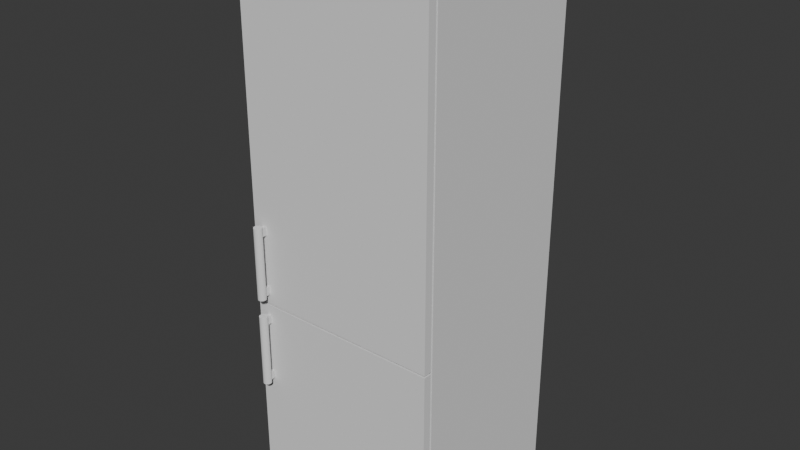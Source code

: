 # Source: Fridge.blend  (saved by Blender 4.5.90; exported with 4.5.12 LTS)
import bpy
from mathutils import Matrix  # noqa: F401  (used for matrix-valued properties, if any)

bpy.ops.wm.read_factory_settings(use_empty=True)
scene = bpy.context.scene
scene.name = 'Scene'

# ---- collections
col_collection = bpy.data.collections.new('Collection'); scene.collection.children.link(col_collection)

# ---- node groups
ng_smooth_by_angle = bpy.data.node_groups.new('Smooth by Angle', 'GeometryNodeTree')
_s = ng_smooth_by_angle.interface.new_socket(name='Mesh', in_out='OUTPUT', socket_type='NodeSocketGeometry')
_s = ng_smooth_by_angle.interface.new_socket(name='Mesh', in_out='INPUT', socket_type='NodeSocketGeometry')
_s = ng_smooth_by_angle.interface.new_socket(name='Angle', in_out='INPUT', socket_type='NodeSocketFloat')
_s.subtype = 'ANGLE'
_s.default_value = 0.5236
_s.min_value = 0.0
_s.max_value = 3.142
_s.description = 'Maximum face angle for smooth edges'
_s = ng_smooth_by_angle.interface.new_socket(name='Ignore Sharpness', in_out='INPUT', socket_type='NodeSocketBool')
_s.force_non_field = True
ng_smooth_by_angle.description = 'Set the sharpness of mesh edges based on the angle between the neighboring faces'
ng_smooth_by_angle.is_modifier = True
_N = ng_smooth_by_angle.nodes; _L = ng_smooth_by_angle.links
n0 = _N.new('GeometryNodeSetShadeSmooth'); n0.name = 'Set Shade Smooth'; n0.location = (120, -80)
n0.domain = 'EDGE'
n1 = _N.new('GeometryNodeSetShadeSmooth'); n1.name = 'Set Shade Smooth.001'; n1.location = (300, -80)
n2 = _N.new('NodeGroupOutput'); n2.name = 'Group Output'; n2.location = (480, -80)
n3 = _N.new('GeometryNodeInputMeshEdgeAngle'); n3.name = 'Edge Angle'; n3.location = (-440, -240)
n4 = _N.new('NodeGroupInput'); n4.name = 'Group Input'; n4.location = (-80, -80)
n5 = _N.new('GeometryNodeInputEdgeSmooth'); n5.name = 'Is Edge Smooth'; n5.location = (-260, -120)
n6 = _N.new('GeometryNodeInputShadeSmooth'); n6.name = 'Is Shade Smooth'; n6.location = (-440, -397)
n7 = _N.new('FunctionNodeCompare'); n7.name = 'Compare'; n7.location = (-260, -260)
n7.operation = 'LESS_EQUAL'
n7.inputs[6].default_value = (0.0, 0.0, 0.0, 0.0)
n7.inputs[7].default_value = (0.0, 0.0, 0.0, 0.0)
n8 = _N.new('FunctionNodeBooleanMath'); n8.name = 'Boolean Math.001'; n8.location = (-80, -260)
n9 = _N.new('NodeGroupInput'); n9.name = 'Group Input.001'; n9.location = (-440, -329)
n10 = _N.new('NodeGroupInput'); n10.name = 'Group Input.002'; n10.location = (-259, -189)
n11 = _N.new('FunctionNodeBooleanMath'); n11.name = 'Boolean Math'; n11.location = (-80, -149)
n11.operation = 'OR'
n12 = _N.new('FunctionNodeBooleanMath'); n12.name = 'Boolean Math.002'; n12.location = (-260, -380)
n12.operation = 'OR'
n13 = _N.new('NodeGroupInput'); n13.name = 'Group Input.003'; n13.location = (-440, -460)
_L.new(n3.outputs[0], n7.inputs[0])
_L.new(n1.outputs[0], n2.inputs[0])
_L.new(n9.outputs[1], n7.inputs[1])
_L.new(n7.outputs[0], n8.inputs[0])
_L.new(n4.outputs[0], n0.inputs[0])
_L.new(n0.outputs[0], n1.inputs[0])
_L.new(n8.outputs[0], n0.inputs[2])
_L.new(n10.outputs[2], n11.inputs[1])
_L.new(n5.outputs[0], n11.inputs[0])
_L.new(n11.outputs[0], n0.inputs[1])
_L.new(n13.outputs[2], n12.inputs[1])
_L.new(n6.outputs[0], n12.inputs[0])
_L.new(n12.outputs[0], n8.inputs[1])
n2.is_active_output = True

# ---- world
world_world = bpy.data.worlds.new('World'); scene.world = world_world
world_world.use_nodes = True; world_world.node_tree.nodes.clear()
_N = world_world.node_tree.nodes; _L = world_world.node_tree.links
n0 = _N.new('ShaderNodeOutputWorld'); n0.name = 'World Output'; n0.location = (200, 100)
n1 = _N.new('ShaderNodeBackground'); n1.name = 'Background'; n1.location = (-200, 100)
n1.inputs[0].default_value = (0.05088, 0.05088, 0.05088, 1.0)
_L.new(n1.outputs[0], n0.inputs[0])
n0.is_active_output = True
world_world.color = (0.05088, 0.05088, 0.05088)
world_world.sun_shadow_jitter_overblur = 0.0

# ---- meshes
me_cube_002 = bpy.data.meshes.new('Cube.002')
me_cube_002.from_pydata([(0.43, 0.05, 0.0), (0.43, 0.05, 0.05), (0.43, 0.1, 0.0), (0.48, 0.05, 0.0), (0.48, 0.05, 0.05), (0.48, 0.1, 0.0), (0.48, 0.1, 0.05), (0.43, 0.85, 0.0), (0.48, 0.85, 0.0), (0.48, 0.85, 0.05), (0.43, 0.9, 0.05), (0.43, 0.9, 0.0), (0.48, 0.9, 0.0), (0.48, 0.9, 0.05), (-0.43, 0.1, 0.0), (-0.43, 0.05, 0.0), (-0.43, 0.05, 0.05), (-0.43, 0.85, 0.0), (-0.43, 0.9, 0.05), (-0.43, 0.9, 0.0), (-0.48, 0.1, 0.0), (-0.48, 0.05, 0.0), (-0.48, 0.05, 0.05), (-0.48, 0.1, 0.05), (-0.48, 0.85, 0.05), (-0.48, 0.85, 0.0), (-0.48, 0.9, 0.05), (-0.48, 0.9, 0.0), (0.43, 0.05, 0.95), (0.48, 0.1, 0.95), (0.48, 0.05, 0.95), (0.48, 0.85, 0.95), (0.43, 0.9, 0.95), (0.48, 0.9, 0.95), (-0.43, 0.9, 0.95), (-0.48, 0.05, 0.95), (-0.48, 0.1, 0.95), (-0.48, 0.85, 0.95), (-0.48, 0.9, 0.95), (0.43, 0.05, 1.0), (0.48, 0.1, 1.0), (0.48, 0.05, 1.0), (0.48, 0.85, 1.0), (0.43, 0.9, 1.0), (0.48, 0.9, 1.0), (-0.43, 0.9, 1.0), (-0.48, 0.05, 1.0), (-0.48, 0.1, 1.0), (-0.48, 0.85, 1.0), (-0.48, 0.9, 1.0), (0.43, 0.05, 2.65), (0.48, 0.1, 2.65), (0.48, 0.05, 2.65), (0.48, 0.85, 2.65), (0.43, 0.9, 2.65), (0.48, 0.9, 2.65), (-0.43, 0.05, 2.65), (-0.43, 0.9, 2.65), (-0.48, 0.05, 2.65), (-0.48, 0.1, 2.65), (-0.48, 0.85, 2.65), (-0.48, 0.9, 2.65), (0.43, 0.05, 2.7), (0.43, 0.1, 2.7), (0.48, 0.1, 2.7), (0.48, 0.05, 2.7), (0.48, 0.85, 2.7), (0.43, 0.85, 2.7), (0.43, 0.9, 2.7), (0.48, 0.9, 2.7), (-0.43, 0.1, 2.7), (-0.43, 0.85, 2.7), (-0.43, 0.9, 2.7), (-0.48, 0.05, 2.7), (-0.48, 0.1, 2.7), (-0.48, 0.85, 2.7), (-0.48, 0.9, 2.7), (-0.43, 0.05, 0.95), (-0.43, 0.05, 1.0), (-0.43, 0.05, 2.7)], [], [(2, 0, 15, 14), (6, 5, 8, 9), (5, 6, 4, 3), (3, 4, 1, 0), (2, 5, 3, 0), (9, 8, 12, 13), (5, 2, 7, 8), (11, 10, 13, 12), (8, 7, 11, 12), (11, 7, 17, 19), (18, 19, 27, 26), (14, 15, 21, 20), (10, 11, 19, 18), (7, 2, 14, 17), (0, 1, 16, 15), (21, 22, 23, 20), (20, 23, 24, 25), (25, 24, 26, 27), (17, 14, 20, 25), (15, 16, 22, 21), (19, 17, 25, 27), (22, 16, 77, 35), (10, 18, 34, 32), (9, 13, 33, 31), (6, 9, 31, 29), (4, 6, 29, 30), (18, 26, 38, 34), (13, 10, 32, 33), (34, 38, 49, 45), (31, 33, 44, 42), (38, 37, 48, 49), (33, 32, 43, 44), (37, 36, 47, 48), (24, 23, 36, 37), (1, 4, 30, 28), (26, 24, 37, 38), (23, 22, 35, 36), (49, 48, 60, 61), (44, 43, 54, 55), (48, 47, 59, 60), (47, 46, 58, 59), (40, 42, 53, 51), (35, 77, 78, 46), (30, 29, 40, 41), (32, 34, 45, 43), (28, 30, 41, 39), (29, 31, 42, 40), (36, 35, 46, 47), (50, 52, 65, 62), (54, 57, 72, 68), (52, 51, 64, 65), (58, 56, 79, 73), (42, 44, 55, 53), (45, 49, 61, 57), (46, 78, 56, 58), (41, 40, 51, 52), (43, 45, 57, 54), (39, 41, 52, 50), (64, 66, 67, 63), (68, 72, 71, 67), (68, 67, 66, 69), (62, 65, 64, 63), (70, 71, 75, 74), (70, 74, 73, 79), (75, 71, 72, 76), (51, 53, 66, 64), (59, 58, 73, 74), (60, 59, 74, 75), (55, 54, 68, 69), (61, 60, 75, 76), (53, 55, 69, 66), (57, 61, 76, 72), (63, 70, 79, 62), (67, 71, 70, 63), (77, 28, 39, 78), (56, 50, 62, 79)])
_uv = me_cube_002.uv_layers.new(name='UVMap')
_uv.uv.foreach_set('vector', [1.304, 0.08395, 1.304, 0.1053, 0.9374, 0.1053, 0.9374, 0.08395, 0.4808, 0.4893, 0.5021, 0.4893, 0.5021, 0.8094, 0.4808, 0.8094, 0.5021, 0.4893, 0.4808, 0.4893, 0.4808, 0.468, 0.5021, 0.468, 0.5021, 1.65, 0.4808, 1.65, 0.4808, 1.629, 0.5021, 1.629, 1.304, 0.08395, 1.326, 0.08395, 1.326, 0.1053, 1.304, 0.1053, 0.4808, 0.8094, 0.5021, 0.8094, 0.5021, 0.8307, 0.4808, 0.8307, 1.326, 0.08395, 1.304, 0.08395, 1.304, -0.2361, 1.326, -0.2361, 0.5021, 0.852, 0.4808, 0.852, 0.4808, 0.8307, 0.5021, 0.8307, 1.326, -0.2361, 1.304, -0.2361, 1.304, -0.2574, 1.326, -0.2574, 1.304, -0.2574, 1.304, -0.2361, 0.9374, -0.2361, 0.9374, -0.2574, 0.4808, 1.219, 0.5021, 1.219, 0.5021, 1.24, 0.4808, 1.24, 0.9374, 0.08395, 0.9374, 0.1053, 0.916, 0.1053, 0.916, 0.08395, 0.4808, 0.852, 0.5021, 0.852, 0.5021, 1.219, 0.4808, 1.219, 1.304, -0.2361, 1.304, 0.08395, 0.9374, 0.08395, 0.9374, -0.2361, 0.5021, 1.629, 0.4808, 1.629, 0.4808, 1.262, 0.5021, 1.262, 0.5021, 0.468, 0.4808, 0.468, 0.4808, 0.4467, 0.5021, 0.4467, 0.5021, 0.4467, 0.4808, 0.4467, 0.4808, 0.1266, 0.5021, 0.1266, 0.5021, 0.1266, 0.4808, 0.1266, 0.4808, 0.1053, 0.5021, 0.1053, 0.9374, -0.2361, 0.9374, 0.08395, 0.916, 0.08395, 0.916, -0.2361, 0.5021, 1.262, 0.4808, 1.262, 0.4808, 1.24, 0.5021, 1.24, 0.9374, -0.2574, 0.9374, -0.2361, 0.916, -0.2361, 0.916, -0.2574, 0.4808, 1.24, 0.4808, 1.262, 0.09675, 1.262, 0.09675, 1.24, 0.4808, 0.852, 0.4808, 1.219, 0.09675, 1.219, 0.09675, 0.852, 0.4808, 0.8094, 0.4808, 0.8307, 0.09675, 0.8307, 0.09675, 0.8094, 0.4808, 0.4893, 0.4808, 0.8094, 0.09675, 0.8094, 0.09675, 0.4893, 0.4808, 0.468, 0.4808, 0.4893, 0.09675, 0.4893, 0.09675, 0.468, 0.4808, 1.219, 0.4808, 1.24, 0.09675, 1.24, 0.09675, 1.219, 0.4808, 0.8307, 0.4808, 0.852, 0.09675, 0.852, 0.09675, 0.8307, 0.09675, 1.219, 0.09675, 1.24, 0.07542, 1.24, 0.07542, 1.219, 0.09675, 0.8094, 0.09675, 0.8307, 0.07542, 0.8307, 0.07542, 0.8094, 0.09675, 0.1053, 0.09675, 0.1266, 0.07542, 0.1266, 0.07542, 0.1053, 0.09675, 0.8307, 0.09675, 0.852, 0.07542, 0.852, 0.07542, 0.8307, 0.09675, 0.1266, 0.09675, 0.4467, 0.07542, 0.4467, 0.07542, 0.1266, 0.4808, 0.1266, 0.4808, 0.4467, 0.09675, 0.4467, 0.09675, 0.1266, 0.4808, 1.629, 0.4808, 1.65, 0.09675, 1.65, 0.09675, 1.629, 0.4808, 0.1053, 0.4808, 0.1266, 0.09675, 0.1266, 0.09675, 0.1053, 0.4808, 0.4467, 0.4808, 0.468, 0.09675, 0.468, 0.09675, 0.4467, 0.07542, 0.1053, 0.07542, 0.1266, -0.6287, 0.1266, -0.6287, 0.1053, 0.07542, 0.8307, 0.07542, 0.852, -0.6287, 0.852, -0.6287, 0.8307, 0.07542, 0.1266, 0.07542, 0.4467, -0.6287, 0.4467, -0.6287, 0.1266, 0.07542, 0.4467, 0.07542, 0.468, -0.6287, 0.468, -0.6287, 0.4467, 0.07542, 0.4893, 0.07542, 0.8094, -0.6287, 0.8094, -0.6287, 0.4893, 0.09675, 1.24, 0.09675, 1.262, 0.07542, 1.262, 0.07542, 1.24, 0.09675, 0.468, 0.09675, 0.4893, 0.07542, 0.4893, 0.07542, 0.468, 0.09675, 0.852, 0.09675, 1.219, 0.07542, 1.219, 0.07542, 0.852, 0.09675, 1.629, 0.09675, 1.65, 0.07542, 1.65, 0.07542, 1.629, 0.09675, 0.4893, 0.09675, 0.8094, 0.07542, 0.8094, 0.07542, 0.4893, 0.09675, 0.4467, 0.09675, 0.468, 0.07542, 0.468, 0.07542, 0.4467, -0.6287, 1.629, -0.6287, 1.65, -0.65, 1.65, -0.65, 1.629, -0.6287, 0.852, -0.6287, 1.219, -0.65, 1.219, -0.65, 0.852, -0.6287, 0.468, -0.6287, 0.4893, -0.65, 0.4893, -0.65, 0.468, -0.6287, 1.24, -0.6287, 1.262, -0.65, 1.262, -0.65, 1.24, 0.07542, 0.8094, 0.07542, 0.8307, -0.6287, 0.8307, -0.6287, 0.8094, 0.07542, 1.219, 0.07542, 1.24, -0.6287, 1.24, -0.6287, 1.219, 0.07542, 1.24, 0.07542, 1.262, -0.6287, 1.262, -0.6287, 1.24, 0.07542, 0.468, 0.07542, 0.4893, -0.6287, 0.4893, -0.6287, 0.468, 0.07542, 0.852, 0.07542, 1.219, -0.6287, 1.219, -0.6287, 0.852, 0.07542, 1.629, 0.07542, 1.65, -0.6287, 1.65, -0.6287, 1.629, -0.65, -0.2574, -0.65, -0.5775, -0.6287, -0.5775, -0.6287, -0.2574, -0.6287, -0.5988, -0.2617, -0.5988, -0.2617, -0.5775, -0.6287, -0.5775, -0.6287, -0.5988, -0.6287, -0.5775, -0.65, -0.5775, -0.65, -0.5988, -0.6287, -0.2361, -0.65, -0.2361, -0.65, -0.2574, -0.6287, -0.2574, -0.2617, -0.2574, -0.2617, -0.5775, -0.2404, -0.5775, -0.2404, -0.2574, -0.2617, -0.2574, -0.2404, -0.2574, -0.2404, -0.2361, -0.2617, -0.2361, -0.2404, -0.5775, -0.2617, -0.5775, -0.2617, -0.5988, -0.2404, -0.5988, -0.6287, 0.4893, -0.6287, 0.8094, -0.65, 0.8094, -0.65, 0.4893, -0.6287, 0.4467, -0.6287, 0.468, -0.65, 0.468, -0.65, 0.4467, -0.6287, 0.1266, -0.6287, 0.4467, -0.65, 0.4467, -0.65, 0.1266, -0.6287, 0.8307, -0.6287, 0.852, -0.65, 0.852, -0.65, 0.8307, -0.6287, 0.1053, -0.6287, 0.1266, -0.65, 0.1266, -0.65, 0.1053, -0.6287, 0.8094, -0.6287, 0.8307, -0.65, 0.8307, -0.65, 0.8094, -0.6287, 1.219, -0.6287, 1.24, -0.65, 1.24, -0.65, 1.219, -0.6287, -0.2574, -0.2617, -0.2574, -0.2617, -0.2361, -0.6287, -0.2361, -0.6287, -0.5775, -0.2617, -0.5775, -0.2617, -0.2574, -0.6287, -0.2574, 0.09675, 1.262, 0.09675, 1.629, 0.07542, 1.629, 0.07542, 1.262, -0.6287, 1.262, -0.6287, 1.629, -0.65, 1.629, -0.65, 1.262])
me_cube_002.update()
me_cube_003 = bpy.data.meshes.new('Cube.003')
me_cube_003.from_pydata([(0.0, 0.0, -0.86), (-0.96, 0.0, -0.86), (0.0, 0.0, 0.86), (-0.96, 0.0, 0.86), (0.0, -0.04, -0.86), (0.0, -0.04, 0.86), (-0.96, -0.04, -0.86), (-0.96, -0.04, 0.86)], [], [(6, 4, 5, 7), (0, 2, 5, 4), (2, 3, 7, 5), (3, 1, 6, 7), (1, 0, 4, 6)])
_uv = me_cube_003.uv_layers.new(name='UVMap')
_uv.uv.foreach_set('vector', [1.236, 0.8136, 1.236, 1.223, 0.5021, 1.223, 0.5021, 0.8136, 1.236, 1.24, 0.5021, 1.24, 0.5021, 1.223, 1.236, 1.223, -0.65, -0.6329, -0.2404, -0.6329, -0.2404, -0.6159, -0.65, -0.6159, 0.916, -0.6159, 1.65, -0.6159, 1.65, -0.5988, 0.916, -0.5988, 0.916, -0.6329, 1.326, -0.6329, 1.326, -0.6159, 0.916, -0.6159])
me_cube_003.update()
me_cube_004 = bpy.data.meshes.new('Cube.004')
me_cube_004.from_pydata([(0.0, 0.0, -0.49), (-0.96, 0.0, -0.49), (0.0, 0.0, 0.48), (-0.96, 0.0, 0.48), (0.0, -0.04, -0.49), (0.0, -0.04, 0.48), (-0.96, -0.04, -0.49), (-0.96, -0.04, 0.48)], [], [(6, 4, 5, 7), (0, 2, 5, 4), (2, 3, 7, 5), (3, 1, 6, 7), (1, 0, 4, 6)])
_uv = me_cube_004.uv_layers.new(name='UVMap')
_uv.uv.foreach_set('vector', [0.916, -0.3044, 0.916, 0.1053, 0.5021, 0.1053, 0.5021, -0.3044, 0.07115, -0.3086, 0.07115, 0.1053, 0.05408, 0.1053, 0.05408, -0.3086, 1.236, 0.9502, 1.646, 0.9502, 1.646, 0.9673, 1.236, 0.9673, -0.65, -0.6159, -0.2361, -0.6159, -0.2361, -0.5988, -0.65, -0.5988, 1.236, 0.9331, 1.646, 0.9331, 1.646, 0.9502, 1.236, 0.9502])
me_cube_004.update()
me_cylinder = bpy.data.meshes.new('Cylinder')
me_cylinder.from_pydata([(-1.211e-08, 1.0, -9.0), (-1.211e-08, 1.0, 9.0), (0.1951, 0.9808, -9.0), (0.1951, 0.9808, 9.0), (0.3827, 0.9239, -9.0), (0.3827, 0.9239, 9.0), (0.5556, 0.8315, -9.0), (0.5556, 0.8315, 9.0), (0.7071, 0.7071, -9.0), (0.7071, 0.7071, 9.0), (0.8315, 0.5556, -9.0), (0.8315, 0.5556, 9.0), (0.9239, 0.3827, -9.0), (0.9239, 0.3827, 9.0), (0.9808, 0.1951, -9.0), (0.9808, 0.1951, 9.0), (1.0, -1.863e-09, -9.0), (1.0, -1.863e-09, 9.0), (0.9808, -0.1951, -9.0), (0.9808, -0.1951, 9.0), (0.9239, -0.3827, -9.0), (0.9239, -0.3827, 9.0), (0.8315, -0.5556, -9.0), (0.8315, -0.5556, 9.0), (0.7071, -0.7071, -9.0), (0.7071, -0.7071, 9.0), (0.5556, -0.8315, -9.0), (0.5556, -0.8315, 9.0), (0.3827, -0.9239, -9.0), (0.3827, -0.9239, 9.0), (0.1951, -0.9808, -9.0), (0.1951, -0.9808, 9.0), (-1.211e-08, -1.0, -9.0), (-1.211e-08, -1.0, 9.0), (-0.1951, -0.9808, -9.0), (-0.1951, -0.9808, 9.0), (-0.3827, -0.9239, -9.0), (-0.3827, -0.9239, 9.0), (-0.5556, -0.8315, -9.0), (-0.5556, -0.8315, 9.0), (-0.7071, -0.7071, -9.0), (-0.7071, -0.7071, 9.0), (-0.8315, -0.5556, -9.0), (-0.8315, -0.5556, 9.0), (-0.9239, -0.3827, -9.0), (-0.9239, -0.3827, 9.0), (-0.9808, -0.1951, -9.0), (-0.9808, -0.1951, 9.0), (-1.0, -1.863e-09, -9.0), (-1.0, -1.863e-09, 9.0), (-0.9808, 0.1951, -9.0), (-0.9808, 0.1951, 9.0), (-0.9239, 0.3827, -9.0), (-0.9239, 0.3827, 9.0), (-0.8315, 0.5556, -9.0), (-0.8315, 0.5556, 9.0), (-0.7071, 0.7071, -9.0), (-0.7071, 0.7071, 9.0), (-0.5556, 0.8315, -9.0), (-0.5556, 0.8315, 9.0), (-0.3827, 0.9239, -9.0), (-0.3827, 0.9239, 9.0), (-0.1951, 0.9808, -9.0), (-0.1951, 0.9808, 9.0), (-0.5, 0.5, 6.5), (-0.5, 0.5, 8.5), (-0.5, 2.5, 6.5), (-0.5, 2.5, 8.5), (0.5, 0.5, 6.5), (0.5, 0.5, 8.5), (0.5, 2.5, 6.5), (0.5, 2.5, 8.5), (-0.5, 0.5, -8.5), (-0.5, 0.5, -6.5), (-0.5, 2.5, -8.5), (-0.5, 2.5, -6.5), (0.5, 0.5, -8.5), (0.5, 0.5, -6.5), (0.5, 2.5, -8.5), (0.5, 2.5, -6.5)], [], [(0, 1, 3, 2), (2, 3, 5, 4), (4, 5, 7, 6), (6, 7, 9, 8), (8, 9, 11, 10), (10, 11, 13, 12), (12, 13, 15, 14), (14, 15, 17, 16), (16, 17, 19, 18), (18, 19, 21, 20), (20, 21, 23, 22), (22, 23, 25, 24), (24, 25, 27, 26), (26, 27, 29, 28), (28, 29, 31, 30), (30, 31, 33, 32), (32, 33, 35, 34), (34, 35, 37, 36), (36, 37, 39, 38), (38, 39, 41, 40), (40, 41, 43, 42), (42, 43, 45, 44), (44, 45, 47, 46), (46, 47, 49, 48), (48, 49, 51, 50), (50, 51, 53, 52), (52, 53, 55, 54), (54, 55, 57, 56), (56, 57, 59, 58), (58, 59, 61, 60), (3, 1, 63, 61, 59, 57, 55, 53, 51, 49, 47, 45, 43, 41, 39, 37, 35, 33, 31, 29, 27, 25, 23, 21, 19, 17, 15, 13, 11, 9, 7, 5), (60, 61, 63, 62), (62, 63, 1, 0), (0, 2, 4, 6, 8, 10, 12, 14, 16, 18, 20, 22, 24, 26, 28, 30, 32, 34, 36, 38, 40, 42, 44, 46, 48, 50, 52, 54, 56, 58, 60, 62), (64, 65, 67, 66), (66, 67, 71, 70), (70, 71, 69, 68), (68, 69, 65, 64), (66, 70, 68, 64), (71, 67, 65, 69), (72, 73, 75, 74), (74, 75, 79, 78), (78, 79, 77, 76), (76, 77, 73, 72), (74, 78, 76, 72), (79, 75, 73, 77)])
me_cylinder.polygons.foreach_set('use_smooth', [1, 1, 1, 1, 1, 1, 1, 1, 1, 1, 1, 1, 1, 1, 1, 1, 1, 1, 1, 1, 1, 1, 1, 1, 1, 1, 1, 1, 1, 1, 1, 1, 1, 1, 0, 0, 0, 0, 0, 0, 0, 0, 0, 0, 0, 0])
_uv = me_cylinder.uv_layers.new(name='UVMap')
_uv.uv.foreach_set('vector', [0.7307, 0.7207, 0.2307, 0.7207, 0.2307, 0.7153, 0.7307, 0.7153, 0.7307, 0.7153, 0.2307, 0.7153, 0.2307, 0.7101, 0.7307, 0.7101, 0.7307, 0.7101, 0.2307, 0.7101, 0.2307, 0.7053, 0.7307, 0.7053, 0.7307, 0.7053, 0.2307, 0.7053, 0.2307, 0.7011, 0.7307, 0.7011, 0.7307, 0.7011, 0.2307, 0.7011, 0.2307, 0.6968, 0.7307, 0.6968, 0.7307, 0.6968, 0.2307, 0.6968, 0.2307, 0.692, 0.7307, 0.692, 0.7307, 0.692, 0.2307, 0.692, 0.2307, 0.6868, 0.7307, 0.6868, 0.7307, 0.6868, 0.2307, 0.6868, 0.2307, 0.6814, 0.7307, 0.6814, 0.7307, 0.6814, 0.2307, 0.6814, 0.2307, 0.676, 0.7307, 0.676, 0.7307, 0.676, 0.2307, 0.676, 0.2307, 0.6708, 0.7307, 0.6708, 0.7307, 0.6708, 0.2307, 0.6708, 0.2307, 0.666, 0.7307, 0.666, 0.7307, 0.666, 0.2307, 0.666, 0.2307, 0.6618, 0.7307, 0.6618, 0.7307, 0.6618, 0.2307, 0.6618, 0.2307, 0.6576, 0.7307, 0.6576, 0.7307, 0.6576, 0.2307, 0.6576, 0.2307, 0.6528, 0.7307, 0.6528, 0.7307, 0.6528, 0.2307, 0.6528, 0.2307, 0.6475, 0.7307, 0.6475, 0.7307, 0.6475, 0.2307, 0.6475, 0.2307, 0.6421, 0.7307, 0.6421, 0.7307, 0.6421, 0.2307, 0.6421, 0.2307, 0.6367, 0.7307, 0.6367, 0.7307, 0.6367, 0.2307, 0.6367, 0.2307, 0.6315, 0.7307, 0.6315, 0.7307, 0.6315, 0.2307, 0.6315, 0.2307, 0.6267, 0.7307, 0.6267, 0.7307, 0.6267, 0.2307, 0.6267, 0.2307, 0.6225, 0.7307, 0.6225, 0.7307, 0.6225, 0.2307, 0.6225, 0.2307, 0.6183, 0.7307, 0.6183, 0.7307, 0.6183, 0.2307, 0.6183, 0.2307, 0.6135, 0.7307, 0.6135, 0.7307, 0.6135, 0.2307, 0.6135, 0.2307, 0.6083, 0.7307, 0.6083, 0.7307, 0.6083, 0.2307, 0.6083, 0.2307, 0.6028, 0.7307, 0.6028, 0.7307, 0.6028, 0.2307, 0.6028, 0.2307, 0.5974, 0.7307, 0.5974, 0.7307, 0.5974, 0.2307, 0.5974, 0.2307, 0.5922, 0.7307, 0.5922, 0.7307, 0.5922, 0.2307, 0.5922, 0.2307, 0.5874, 0.7307, 0.5874, 0.7307, 0.5874, 0.2307, 0.5874, 0.2307, 0.5832, 0.7307, 0.5832, 0.7307, 0.7403, 0.2307, 0.7403, 0.2307, 0.7361, 0.7307, 0.7361, 0.7307, 0.7361, 0.2307, 0.7361, 0.2307, 0.7313, 0.7307, 0.7313, 0.7242, 0.416, 0.7204, 0.4199, 0.7159, 0.4229, 0.7108, 0.425, 0.7055, 0.4261, 0.7, 0.4261, 0.6947, 0.425, 0.6897, 0.4229, 0.6851, 0.4199, 0.6813, 0.416, 0.6783, 0.4115, 0.6762, 0.4065, 0.6751, 0.4011, 0.6751, 0.3957, 0.6762, 0.3904, 0.6783, 0.3853, 0.6813, 0.3808, 0.6851, 0.3769, 0.6897, 0.3739, 0.6947, 0.3718, 0.7, 0.3708, 0.7055, 0.3708, 0.7108, 0.3718, 0.7159, 0.3739, 0.7204, 0.3769, 0.7242, 0.3808, 0.7273, 0.3853, 0.7293, 0.3904, 0.7304, 0.3957, 0.7304, 0.4011, 0.7293, 0.4065, 0.7273, 0.4115, 0.7307, 0.7313, 0.2307, 0.7313, 0.2307, 0.7261, 0.7307, 0.7261, 0.7307, 0.7261, 0.2307, 0.7261, 0.2307, 0.7207, 0.7307, 0.7207, 0.2759, 0.3643, 0.2714, 0.3674, 0.2664, 0.3694, 0.261, 0.3705, 0.2556, 0.3705, 0.2502, 0.3694, 0.2452, 0.3674, 0.2407, 0.3643, 0.2368, 0.3605, 0.2338, 0.356, 0.2317, 0.3509, 0.2307, 0.3456, 0.2307, 0.3401, 0.2317, 0.3348, 0.2338, 0.3298, 0.2368, 0.3252, 0.2407, 0.3214, 0.2452, 0.3184, 0.2502, 0.3163, 0.2556, 0.3152, 0.261, 0.3152, 0.2664, 0.3163, 0.2714, 0.3184, 0.2759, 0.3214, 0.2798, 0.3252, 0.2828, 0.3298, 0.2849, 0.3348, 0.286, 0.3401, 0.286, 0.3456, 0.2849, 0.3509, 0.2828, 0.356, 0.2798, 0.3605, 0.2862, 0.3705, 0.2862, 0.4261, 0.2307, 0.4261, 0.2307, 0.3705, 0.3973, 0.3152, 0.3418, 0.3152, 0.3418, 0.2874, 0.3973, 0.2874, 0.3418, 0.3705, 0.3418, 0.4261, 0.2862, 0.4261, 0.2862, 0.3705, 0.4529, 0.3152, 0.3973, 0.3152, 0.3973, 0.2874, 0.4529, 0.2874, 0.4521, 0.3427, 0.4521, 0.3705, 0.3965, 0.3705, 0.3965, 0.3427, 0.5076, 0.3427, 0.5076, 0.3705, 0.4521, 0.3705, 0.4521, 0.3427, 0.3973, 0.3705, 0.3973, 0.4261, 0.3418, 0.4261, 0.3418, 0.3705, 0.5084, 0.3152, 0.4529, 0.3152, 0.4529, 0.2874, 0.5084, 0.2874, 0.4529, 0.3705, 0.4529, 0.4261, 0.3973, 0.4261, 0.3973, 0.3705, 0.564, 0.3152, 0.5084, 0.3152, 0.5084, 0.2874, 0.564, 0.2874, 0.5632, 0.3427, 0.5632, 0.3705, 0.5076, 0.3705, 0.5076, 0.3427, 0.6188, 0.3427, 0.6188, 0.3705, 0.5632, 0.3705, 0.5632, 0.3427])
me_cylinder.update()
me_cylinder_001 = bpy.data.meshes.new('Cylinder.001')
me_cylinder_001.from_pydata([(-1.211e-08, 1.0, -9.0), (-1.211e-08, 1.0, 9.0), (0.1951, 0.9808, -9.0), (0.1951, 0.9808, 9.0), (0.3827, 0.9239, -9.0), (0.3827, 0.9239, 9.0), (0.5556, 0.8315, -9.0), (0.5556, 0.8315, 9.0), (0.7071, 0.7071, -9.0), (0.7071, 0.7071, 9.0), (0.8315, 0.5556, -9.0), (0.8315, 0.5556, 9.0), (0.9239, 0.3827, -9.0), (0.9239, 0.3827, 9.0), (0.9808, 0.1951, -9.0), (0.9808, 0.1951, 9.0), (1.0, -1.863e-09, -9.0), (1.0, -1.863e-09, 9.0), (0.9808, -0.1951, -9.0), (0.9808, -0.1951, 9.0), (0.9239, -0.3827, -9.0), (0.9239, -0.3827, 9.0), (0.8315, -0.5556, -9.0), (0.8315, -0.5556, 9.0), (0.7071, -0.7071, -9.0), (0.7071, -0.7071, 9.0), (0.5556, -0.8315, -9.0), (0.5556, -0.8315, 9.0), (0.3827, -0.9239, -9.0), (0.3827, -0.9239, 9.0), (0.1951, -0.9808, -9.0), (0.1951, -0.9808, 9.0), (-1.211e-08, -1.0, -9.0), (-1.211e-08, -1.0, 9.0), (-0.1951, -0.9808, -9.0), (-0.1951, -0.9808, 9.0), (-0.3827, -0.9239, -9.0), (-0.3827, -0.9239, 9.0), (-0.5556, -0.8315, -9.0), (-0.5556, -0.8315, 9.0), (-0.7071, -0.7071, -9.0), (-0.7071, -0.7071, 9.0), (-0.8315, -0.5556, -9.0), (-0.8315, -0.5556, 9.0), (-0.9239, -0.3827, -9.0), (-0.9239, -0.3827, 9.0), (-0.9808, -0.1951, -9.0), (-0.9808, -0.1951, 9.0), (-1.0, -1.863e-09, -9.0), (-1.0, -1.863e-09, 9.0), (-0.9808, 0.1951, -9.0), (-0.9808, 0.1951, 9.0), (-0.9239, 0.3827, -9.0), (-0.9239, 0.3827, 9.0), (-0.8315, 0.5556, -9.0), (-0.8315, 0.5556, 9.0), (-0.7071, 0.7071, -9.0), (-0.7071, 0.7071, 9.0), (-0.5556, 0.8315, -9.0), (-0.5556, 0.8315, 9.0), (-0.3827, 0.9239, -9.0), (-0.3827, 0.9239, 9.0), (-0.1951, 0.9808, -9.0), (-0.1951, 0.9808, 9.0), (-0.5, 0.5, 6.5), (-0.5, 0.5, 8.5), (-0.5, 2.5, 6.5), (-0.5, 2.5, 8.5), (0.5, 0.5, 6.5), (0.5, 0.5, 8.5), (0.5, 2.5, 6.5), (0.5, 2.5, 8.5), (-0.5, 0.5, -8.5), (-0.5, 0.5, -6.5), (-0.5, 2.5, -8.5), (-0.5, 2.5, -6.5), (0.5, 0.5, -8.5), (0.5, 0.5, -6.5), (0.5, 2.5, -8.5), (0.5, 2.5, -6.5)], [], [(0, 1, 3, 2), (2, 3, 5, 4), (4, 5, 7, 6), (6, 7, 9, 8), (8, 9, 11, 10), (10, 11, 13, 12), (12, 13, 15, 14), (14, 15, 17, 16), (16, 17, 19, 18), (18, 19, 21, 20), (20, 21, 23, 22), (22, 23, 25, 24), (24, 25, 27, 26), (26, 27, 29, 28), (28, 29, 31, 30), (30, 31, 33, 32), (32, 33, 35, 34), (34, 35, 37, 36), (36, 37, 39, 38), (38, 39, 41, 40), (40, 41, 43, 42), (42, 43, 45, 44), (44, 45, 47, 46), (46, 47, 49, 48), (48, 49, 51, 50), (50, 51, 53, 52), (52, 53, 55, 54), (54, 55, 57, 56), (56, 57, 59, 58), (58, 59, 61, 60), (3, 1, 63, 61, 59, 57, 55, 53, 51, 49, 47, 45, 43, 41, 39, 37, 35, 33, 31, 29, 27, 25, 23, 21, 19, 17, 15, 13, 11, 9, 7, 5), (60, 61, 63, 62), (62, 63, 1, 0), (0, 2, 4, 6, 8, 10, 12, 14, 16, 18, 20, 22, 24, 26, 28, 30, 32, 34, 36, 38, 40, 42, 44, 46, 48, 50, 52, 54, 56, 58, 60, 62), (64, 65, 67, 66), (66, 67, 71, 70), (70, 71, 69, 68), (68, 69, 65, 64), (66, 70, 68, 64), (71, 67, 65, 69), (72, 73, 75, 74), (74, 75, 79, 78), (78, 79, 77, 76), (76, 77, 73, 72), (74, 78, 76, 72), (79, 75, 73, 77)])
me_cylinder_001.polygons.foreach_set('use_smooth', [1, 1, 1, 1, 1, 1, 1, 1, 1, 1, 1, 1, 1, 1, 1, 1, 1, 1, 1, 1, 1, 1, 1, 1, 1, 1, 1, 1, 1, 1, 1, 1, 1, 1, 0, 0, 0, 0, 0, 0, 0, 0, 0, 0, 0, 0])
_uv = me_cylinder_001.uv_layers.new(name='UVMap')
_uv.uv.foreach_set('vector', [0.7307, 0.5636, 0.2307, 0.5636, 0.2307, 0.5581, 0.7307, 0.5581, 0.7307, 0.5581, 0.2307, 0.5581, 0.2307, 0.5529, 0.7307, 0.5529, 0.7307, 0.5529, 0.2307, 0.5529, 0.2307, 0.5481, 0.7307, 0.5481, 0.7307, 0.5481, 0.2307, 0.5481, 0.2307, 0.5439, 0.7307, 0.5439, 0.7307, 0.5439, 0.2307, 0.5439, 0.2307, 0.5397, 0.7307, 0.5397, 0.7307, 0.5397, 0.2307, 0.5397, 0.2307, 0.5349, 0.7307, 0.5349, 0.7307, 0.5349, 0.2307, 0.5349, 0.2307, 0.5297, 0.7307, 0.5297, 0.7307, 0.5297, 0.2307, 0.5297, 0.2307, 0.5243, 0.7307, 0.5243, 0.7307, 0.5243, 0.2307, 0.5243, 0.2307, 0.5189, 0.7307, 0.5189, 0.7307, 0.5189, 0.2307, 0.5189, 0.2307, 0.5136, 0.7307, 0.5136, 0.7307, 0.5136, 0.2307, 0.5136, 0.2307, 0.5088, 0.7307, 0.5088, 0.7307, 0.5088, 0.2307, 0.5088, 0.2307, 0.5046, 0.7307, 0.5046, 0.7307, 0.5046, 0.2307, 0.5046, 0.2307, 0.5004, 0.7307, 0.5004, 0.7307, 0.5004, 0.2307, 0.5004, 0.2307, 0.4956, 0.7307, 0.4956, 0.7307, 0.4956, 0.2307, 0.4956, 0.2307, 0.4904, 0.7307, 0.4904, 0.7307, 0.4904, 0.2307, 0.4904, 0.2307, 0.485, 0.7307, 0.485, 0.7307, 0.485, 0.2307, 0.485, 0.2307, 0.4796, 0.7307, 0.4796, 0.7307, 0.4796, 0.2307, 0.4796, 0.2307, 0.4744, 0.7307, 0.4744, 0.7307, 0.4744, 0.2307, 0.4744, 0.2307, 0.4696, 0.7307, 0.4696, 0.7307, 0.4696, 0.2307, 0.4696, 0.2307, 0.4653, 0.7307, 0.4653, 0.7307, 0.4653, 0.2307, 0.4653, 0.2307, 0.4611, 0.7307, 0.4611, 0.7307, 0.4611, 0.2307, 0.4611, 0.2307, 0.4563, 0.7307, 0.4563, 0.7307, 0.4563, 0.2307, 0.4563, 0.2307, 0.4511, 0.7307, 0.4511, 0.7307, 0.4511, 0.2307, 0.4511, 0.2307, 0.4457, 0.7307, 0.4457, 0.7307, 0.4457, 0.2307, 0.4457, 0.2307, 0.4403, 0.7307, 0.4403, 0.7307, 0.4403, 0.2307, 0.4403, 0.2307, 0.4351, 0.7307, 0.4351, 0.7307, 0.4351, 0.2307, 0.4351, 0.2307, 0.4303, 0.7307, 0.4303, 0.7307, 0.4303, 0.2307, 0.4303, 0.2307, 0.4261, 0.7307, 0.4261, 0.7307, 0.5832, 0.2307, 0.5832, 0.2307, 0.579, 0.7307, 0.579, 0.7307, 0.579, 0.2307, 0.579, 0.2307, 0.5742, 0.7307, 0.5742, 0.3351, 0.3605, 0.3312, 0.3643, 0.3267, 0.3674, 0.3217, 0.3694, 0.3163, 0.3705, 0.3109, 0.3705, 0.3055, 0.3694, 0.3005, 0.3674, 0.296, 0.3643, 0.2921, 0.3605, 0.2891, 0.356, 0.287, 0.3509, 0.286, 0.3456, 0.286, 0.3401, 0.287, 0.3348, 0.2891, 0.3298, 0.2921, 0.3252, 0.296, 0.3214, 0.3005, 0.3184, 0.3055, 0.3163, 0.3109, 0.3152, 0.3163, 0.3152, 0.3217, 0.3163, 0.3267, 0.3184, 0.3312, 0.3214, 0.3351, 0.3252, 0.3381, 0.3298, 0.3402, 0.3348, 0.3412, 0.3401, 0.3412, 0.3456, 0.3402, 0.3509, 0.3381, 0.356, 0.7307, 0.5742, 0.2307, 0.5742, 0.2307, 0.569, 0.7307, 0.569, 0.7307, 0.569, 0.2307, 0.569, 0.2307, 0.5636, 0.7307, 0.5636, 0.3865, 0.3643, 0.382, 0.3674, 0.377, 0.3694, 0.3716, 0.3705, 0.3662, 0.3705, 0.3608, 0.3694, 0.3558, 0.3674, 0.3513, 0.3643, 0.3474, 0.3605, 0.3444, 0.356, 0.3423, 0.3509, 0.3412, 0.3456, 0.3412, 0.3401, 0.3423, 0.3348, 0.3444, 0.3298, 0.3474, 0.3252, 0.3513, 0.3214, 0.3558, 0.3184, 0.3608, 0.3163, 0.3662, 0.3152, 0.3716, 0.3152, 0.377, 0.3163, 0.382, 0.3184, 0.3865, 0.3214, 0.3904, 0.3252, 0.3934, 0.3298, 0.3955, 0.3348, 0.3965, 0.3401, 0.3965, 0.3456, 0.3955, 0.3509, 0.3934, 0.356, 0.3904, 0.3605, 0.5084, 0.3705, 0.5084, 0.4261, 0.4529, 0.4261, 0.4529, 0.3705, 0.6196, 0.3152, 0.564, 0.3152, 0.564, 0.2874, 0.6196, 0.2874, 0.564, 0.3705, 0.564, 0.4261, 0.5084, 0.4261, 0.5084, 0.3705, 0.6751, 0.3152, 0.6196, 0.3152, 0.6196, 0.2874, 0.6751, 0.2874, 0.6743, 0.3427, 0.6743, 0.3705, 0.6188, 0.3705, 0.6188, 0.3427, 0.7299, 0.3427, 0.7299, 0.3705, 0.6743, 0.3705, 0.6743, 0.3427, 0.6196, 0.3705, 0.6196, 0.4261, 0.564, 0.4261, 0.564, 0.3705, 0.2862, 0.2874, 0.2307, 0.2874, 0.2307, 0.2597, 0.2862, 0.2597, 0.6751, 0.3705, 0.6751, 0.4261, 0.6196, 0.4261, 0.6196, 0.3705, 0.3418, 0.2874, 0.2862, 0.2874, 0.2862, 0.2597, 0.3418, 0.2597, 0.2862, 0.2874, 0.2862, 0.3152, 0.2307, 0.3152, 0.2307, 0.2874, 0.3418, 0.2874, 0.3418, 0.3152, 0.2862, 0.3152, 0.2862, 0.2874])
me_cylinder_001.update()
me_cube_001 = bpy.data.meshes.new('Cube.001')
me_cube_001.from_pydata([(0.43, 0.1, 1.0), (0.43, 0.85, 1.0), (-0.43, 0.1, 1.0), (-0.43, 0.85, 1.0), (0.43, 0.1, 2.65), (0.43, 0.85, 2.65), (-0.43, 0.1, 2.65), (-0.43, 0.85, 2.65), (0.43, 0.1, 0.05), (0.43, 0.85, 0.05), (-0.43, 0.1, 0.05), (-0.43, 0.85, 0.05), (0.43, 0.1, 0.95), (0.43, 0.85, 0.95), (-0.43, 0.1, 0.95), (-0.43, 0.85, 0.95), (0.43, 0.1, 2.65), (0.43, 0.85, 2.65), (-0.43, 0.1, 2.65), (-0.43, 0.85, 2.65), (0.43, 0.1, 0.95), (0.43, 0.85, 0.95), (-0.43, 0.1, 0.95), (-0.43, 0.85, 0.95), (0.43, 0.05, 0.05), (0.43, 0.1, 0.05), (-0.43, 0.05, 0.05), (-0.43, 0.1, 0.05), (0.43, 0.05, 0.95), (0.43, 0.1, 0.95), (-0.43, 0.1, 0.95), (-0.43, 0.05, 0.95), (0.43, 0.05, 1.0), (0.43, 0.1, 1.0), (0.43, 0.05, 2.65), (-0.43, 0.05, 1.0), (-0.43, 0.1, 1.0), (-0.43, 0.05, 2.65), (-0.43, 0.1, 2.65), (0.43, 0.1, 2.65)], [], [(1, 0, 4, 5), (3, 1, 5, 7), (2, 3, 7, 6), (1, 3, 2, 0), (8, 9, 11, 10), (10, 11, 15, 14), (11, 9, 13, 15), (9, 8, 12, 13), (19, 17, 16, 18), (23, 21, 20, 22), (24, 25, 27, 26), (25, 24, 28, 29), (26, 27, 30, 31), (30, 29, 28, 31), (33, 36, 35, 32), (33, 32, 34, 39), (35, 36, 38, 37), (38, 39, 34, 37)])
_uv = me_cube_001.uv_layers.new(name='UVMap')
_uv.uv.foreach_set('vector', [1.206, 0.1053, 1.206, 0.4253, 0.5021, 0.4253, 0.5021, 0.1053, 1.206, 0.4467, 1.206, 0.8136, 0.5021, 0.8136, 0.5021, 0.4467, 0.05408, -0.2147, 0.05408, 0.1053, -0.65, 0.1053, -0.65, -0.2147, 0.5021, -0.6457, 0.8691, -0.6457, 0.8691, -0.3257, 0.5021, -0.3257, 1.236, 1.629, 1.236, 1.309, 1.603, 1.309, 1.603, 1.629, 1.59, 0.1266, 1.59, 0.4467, 1.206, 0.4467, 1.206, 0.1266, 1.59, 0.4467, 1.59, 0.8136, 1.206, 0.8136, 1.206, 0.4467, 1.3, -0.5988, 1.3, -0.2788, 0.916, -0.2788, 0.916, -0.5988, 1.236, 0.9673, 1.603, 0.9673, 1.603, 1.287, 1.236, 1.287, 0.05408, -0.65, 0.4211, -0.65, 0.4211, -0.33, 0.05408, -0.33, 1.236, 1.65, 1.236, 1.629, 1.603, 1.629, 1.603, 1.65, 1.3, -0.2788, 1.3, -0.2574, 0.916, -0.2574, 0.916, -0.2788, 1.59, 0.1053, 1.59, 0.1266, 1.206, 0.1266, 1.206, 0.1053, 0.05408, -0.33, 0.4211, -0.33, 0.4211, -0.3086, 0.05408, -0.3086, 0.5021, -0.3257, 0.8691, -0.3257, 0.8691, -0.3044, 0.5021, -0.3044, 1.206, 0.4253, 1.206, 0.4467, 0.5021, 0.4467, 0.5021, 0.4253, 0.05408, -0.2361, 0.05408, -0.2147, -0.65, -0.2147, -0.65, -0.2361, 1.236, 1.287, 1.603, 1.287, 1.603, 1.309, 1.236, 1.309])
me_cube_001.update()
me_cube_006 = bpy.data.meshes.new('Cube.006')
me_cube_006.from_pydata([(0.0, 0.0, -0.49), (-0.96, 0.0, -0.49), (0.0, 0.0, 0.48), (-0.96, 0.0, 0.48)], [], [(1, 3, 2, 0)])
_uv = me_cube_006.uv_layers.new(name='UVMap')
_uv.uv.foreach_set('vector', [0.4808, -0.3086, 0.4808, 0.1053, 0.07115, 0.1053, 0.07115, -0.3086])
me_cube_006.update()
me_cube_007 = bpy.data.meshes.new('Cube.007')
me_cube_007.from_pydata([(0.0, 0.0, -0.86), (-0.96, 0.0, -0.86), (0.0, 0.0, 0.86), (-0.96, 0.0, 0.86)], [], [(1, 3, 2, 0)])
_uv = me_cube_007.uv_layers.new(name='UVMap')
_uv.uv.foreach_set('vector', [1.236, 1.65, 0.5021, 1.65, 0.5021, 1.24, 1.236, 1.24])
me_cube_007.update()

# ---- objects
ob_fridge_case = bpy.data.objects.new('Fridge Case', me_cube_002)
ob_top_door = bpy.data.objects.new('Top Door', me_cube_003)
ob_bottom_door = bpy.data.objects.new('Bottom Door', me_cube_004)
ob_handle_bottom = bpy.data.objects.new('Handle Bottom', me_cylinder)
ob_handle_top = bpy.data.objects.new('Handle Top', me_cylinder_001)
ob_fridge_innards = bpy.data.objects.new('Fridge Innards', me_cube_001)
ob_bottom_door_innards = bpy.data.objects.new('Bottom Door Innards', me_cube_006)
ob_top_door_innards = bpy.data.objects.new('Top Door Innards', me_cube_007)

# ---- transforms, parenting, visibility, modifiers, constraints
ob_fridge_case.location = (0.0, 0.0, 0.0)
ob_top_door.location = (0.48, 0.04, 1.84)
ob_bottom_door.location = (0.48, 0.04, 0.49)
ob_handle_bottom.parent = ob_bottom_door
ob_handle_bottom.matrix_parent_inverse = Matrix(((1.0, -0.0, 0.0, -0.48), (-0.0, 1.0, -0.0, -0.04), (0.0, -0.0, 1.0, -0.49), (-0.0, 0.0, -0.0, 1.0)))
ob_handle_bottom.location = (-0.42, -0.04, 0.75)
ob_handle_bottom.scale = (0.02, 0.02, 0.02)
_m = ob_handle_bottom.modifiers.new('Smooth by Angle', 'NODES')
_m.node_group = ng_smooth_by_angle
_m.use_pin_to_last = True
_m.show_group_selector = False
ob_handle_top.parent = ob_top_door
ob_handle_top.matrix_parent_inverse = Matrix(((1.0, -0.0, 0.0, -0.48), (-0.0, 1.0, -0.0, -0.04), (0.0, -0.0, 1.0, -1.84), (-0.0, 0.0, -0.0, 1.0)))
ob_handle_top.location = (-0.42, -0.04, 1.2)
ob_handle_top.scale = (0.02, 0.02, 0.02)
_m = ob_handle_top.modifiers.new('Smooth by Angle', 'NODES')
_m.node_group = ng_smooth_by_angle
_m.use_pin_to_last = True
_m.show_group_selector = False
ob_fridge_innards.location = (0.0, 0.0, 0.0)
ob_bottom_door_innards.parent = ob_bottom_door
ob_bottom_door_innards.matrix_parent_inverse = Matrix(((1.0, -0.0, 0.0, -0.48), (-0.0, 1.0, -0.0, -0.04), (0.0, -0.0, 1.0, -0.49), (-0.0, 0.0, -0.0, 1.0)))
ob_bottom_door_innards.location = (0.48, 0.04, 0.49)
ob_top_door_innards.parent = ob_top_door
ob_top_door_innards.matrix_parent_inverse = Matrix(((1.0, -0.0, 0.0, -0.48), (-0.0, 1.0, -0.0, -0.04), (0.0, -0.0, 1.0, -1.84), (-0.0, 0.0, -0.0, 1.0)))
ob_top_door_innards.location = (0.48, 0.04, 1.84)

# ---- collection membership
col_collection.objects.link(ob_fridge_case)
col_collection.objects.link(ob_top_door)
col_collection.objects.link(ob_bottom_door)
col_collection.objects.link(ob_handle_bottom)
col_collection.objects.link(ob_handle_top)
col_collection.objects.link(ob_fridge_innards)
col_collection.objects.link(ob_bottom_door_innards)
col_collection.objects.link(ob_top_door_innards)

# ---- scene / render settings (as saved in the file)
scene.frame_start = 1; scene.frame_end = 250; scene.frame_set(1)
scene.render.engine = 'BLENDER_EEVEE_NEXT'
bpy.context.view_layer.update()

# ---- added for rendering (the .blend has no active camera and no usable light): camera, sun
cam_auto = bpy.data.cameras.new('AutoCamera')
cam_auto.lens = 50.0
cam_auto.sensor_width = 36.0
cam_auto.clip_end = 1000.0
ob_auto_camera = bpy.data.objects.new('AutoCamera', cam_auto)
scene.collection.objects.link(ob_auto_camera)
ob_auto_camera.location = (2.79614, -2.93537, 3.58691)
ob_auto_camera.rotation_euler = (1.09748, -7.21219e-08, 0.694738)
scene.camera = ob_auto_camera
light_auto_sun = bpy.data.lights.new('AutoSun', 'SUN')
light_auto_sun.energy = 3.0
light_auto_sun.angle = 0.0523599
ob_auto_sun = bpy.data.objects.new('AutoSun', light_auto_sun)
scene.collection.objects.link(ob_auto_sun)
ob_auto_sun.rotation_euler = (0.872665, 0.174533, 0.523599)
bpy.context.view_layer.update()
